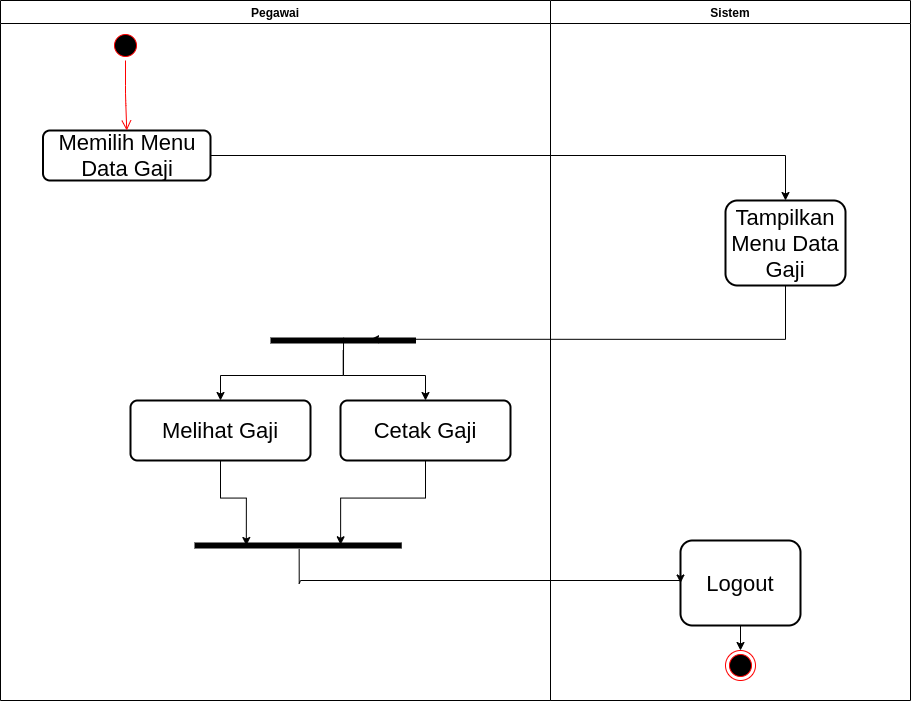

The diagram above was exported from draw.io. Its source (the exported page's mxGraphModel, read from the mxfile embedded in the PNG):
<mxGraphModel dx="1137" dy="660" grid="1" gridSize="10" guides="1" tooltips="1" connect="1" arrows="1" fold="1" page="1" pageScale="1" pageWidth="827" pageHeight="1169" math="0" shadow="0">
  <root>
    <mxCell id="0" />
    <mxCell id="1" parent="0" />
    <mxCell id="1JCNtAXwTIgcMoC_0Gkh-1" value="Pegawai" style="swimlane;fontSize=12;" parent="1" vertex="1">
      <mxGeometry x="220" y="40" width="550" height="700" as="geometry" />
    </mxCell>
    <mxCell id="1JCNtAXwTIgcMoC_0Gkh-2" value="" style="ellipse;html=1;shape=startState;fillColor=#000000;strokeColor=#ff0000;" parent="1JCNtAXwTIgcMoC_0Gkh-1" vertex="1">
      <mxGeometry x="110" y="30" width="30" height="30" as="geometry" />
    </mxCell>
    <mxCell id="1JCNtAXwTIgcMoC_0Gkh-4" value="Memilih Menu Data Gaji" style="rounded=1;whiteSpace=wrap;html=1;absoluteArcSize=1;arcSize=14;strokeWidth=2;fontSize=22;" parent="1JCNtAXwTIgcMoC_0Gkh-1" vertex="1">
      <mxGeometry x="42.5" y="130" width="167.5" height="50" as="geometry" />
    </mxCell>
    <mxCell id="1JCNtAXwTIgcMoC_0Gkh-3" value="" style="edgeStyle=orthogonalEdgeStyle;html=1;verticalAlign=bottom;endArrow=open;endSize=8;strokeColor=#ff0000;entryX=0.5;entryY=0;entryDx=0;entryDy=0;" parent="1JCNtAXwTIgcMoC_0Gkh-1" source="1JCNtAXwTIgcMoC_0Gkh-2" target="1JCNtAXwTIgcMoC_0Gkh-4" edge="1">
      <mxGeometry relative="1" as="geometry">
        <mxPoint x="125" y="120" as="targetPoint" />
      </mxGeometry>
    </mxCell>
    <mxCell id="PKptXgNA-AvRLDghFIum-2" style="edgeStyle=orthogonalEdgeStyle;rounded=0;orthogonalLoop=1;jettySize=auto;html=1;entryX=0.25;entryY=0.5;entryDx=0;entryDy=0;entryPerimeter=0;" edge="1" parent="1JCNtAXwTIgcMoC_0Gkh-1" source="1JCNtAXwTIgcMoC_0Gkh-45" target="1JCNtAXwTIgcMoC_0Gkh-62">
      <mxGeometry relative="1" as="geometry" />
    </mxCell>
    <mxCell id="1JCNtAXwTIgcMoC_0Gkh-45" value="Melihat Gaji" style="rounded=1;whiteSpace=wrap;html=1;absoluteArcSize=1;arcSize=14;strokeWidth=2;fontSize=22;" parent="1JCNtAXwTIgcMoC_0Gkh-1" vertex="1">
      <mxGeometry x="130" y="400" width="180" height="60" as="geometry" />
    </mxCell>
    <mxCell id="PKptXgNA-AvRLDghFIum-3" style="edgeStyle=orthogonalEdgeStyle;rounded=0;orthogonalLoop=1;jettySize=auto;html=1;entryX=0.705;entryY=0.464;entryDx=0;entryDy=0;entryPerimeter=0;" edge="1" parent="1JCNtAXwTIgcMoC_0Gkh-1" source="1JCNtAXwTIgcMoC_0Gkh-46" target="1JCNtAXwTIgcMoC_0Gkh-62">
      <mxGeometry relative="1" as="geometry" />
    </mxCell>
    <mxCell id="1JCNtAXwTIgcMoC_0Gkh-46" value="Cetak Gaji" style="rounded=1;whiteSpace=wrap;html=1;absoluteArcSize=1;arcSize=14;strokeWidth=2;fontSize=22;" parent="1JCNtAXwTIgcMoC_0Gkh-1" vertex="1">
      <mxGeometry x="340" y="400" width="170" height="60" as="geometry" />
    </mxCell>
    <mxCell id="1JCNtAXwTIgcMoC_0Gkh-37" value="" style="shape=line;html=1;strokeWidth=6;fontSize=22;rotation=0;" parent="1JCNtAXwTIgcMoC_0Gkh-1" vertex="1">
      <mxGeometry x="270" y="330" width="145.5" height="20" as="geometry" />
    </mxCell>
    <mxCell id="1JCNtAXwTIgcMoC_0Gkh-43" style="edgeStyle=orthogonalEdgeStyle;rounded=0;orthogonalLoop=1;jettySize=auto;html=1;fontSize=22;" parent="1JCNtAXwTIgcMoC_0Gkh-1" source="1JCNtAXwTIgcMoC_0Gkh-37" target="1JCNtAXwTIgcMoC_0Gkh-45" edge="1">
      <mxGeometry relative="1" as="geometry">
        <mxPoint x="470" y="210" as="targetPoint" />
      </mxGeometry>
    </mxCell>
    <mxCell id="1JCNtAXwTIgcMoC_0Gkh-44" style="edgeStyle=orthogonalEdgeStyle;rounded=0;orthogonalLoop=1;jettySize=auto;html=1;fontSize=22;exitX=0.502;exitY=0.357;exitDx=0;exitDy=0;exitPerimeter=0;" parent="1JCNtAXwTIgcMoC_0Gkh-1" source="1JCNtAXwTIgcMoC_0Gkh-37" target="1JCNtAXwTIgcMoC_0Gkh-46" edge="1">
      <mxGeometry relative="1" as="geometry">
        <mxPoint x="470" y="379.9999999999999" as="targetPoint" />
      </mxGeometry>
    </mxCell>
    <mxCell id="1JCNtAXwTIgcMoC_0Gkh-62" value="" style="shape=line;html=1;strokeWidth=6;fontSize=22;rotation=0;" parent="1JCNtAXwTIgcMoC_0Gkh-1" vertex="1">
      <mxGeometry x="194" y="535" width="207.25" height="20" as="geometry" />
    </mxCell>
    <mxCell id="1JCNtAXwTIgcMoC_0Gkh-7" value="Sistem" style="swimlane;" parent="1" vertex="1">
      <mxGeometry x="770" y="40" width="360" height="700" as="geometry" />
    </mxCell>
    <mxCell id="1JCNtAXwTIgcMoC_0Gkh-16" value="Tampilkan Menu Data Gaji" style="rounded=1;whiteSpace=wrap;html=1;fontSize=22;strokeWidth=2;arcSize=14;" parent="1JCNtAXwTIgcMoC_0Gkh-7" vertex="1">
      <mxGeometry x="175" y="200" width="120" height="85" as="geometry" />
    </mxCell>
    <mxCell id="1JCNtAXwTIgcMoC_0Gkh-69" style="edgeStyle=orthogonalEdgeStyle;rounded=0;orthogonalLoop=1;jettySize=auto;html=1;entryX=0.5;entryY=0;entryDx=0;entryDy=0;fontSize=12;" parent="1JCNtAXwTIgcMoC_0Gkh-7" source="1JCNtAXwTIgcMoC_0Gkh-66" target="1JCNtAXwTIgcMoC_0Gkh-68" edge="1">
      <mxGeometry relative="1" as="geometry" />
    </mxCell>
    <mxCell id="1JCNtAXwTIgcMoC_0Gkh-66" value="Logout" style="rounded=1;whiteSpace=wrap;html=1;fontSize=22;strokeWidth=2;arcSize=14;" parent="1JCNtAXwTIgcMoC_0Gkh-7" vertex="1">
      <mxGeometry x="130" y="540" width="120" height="85" as="geometry" />
    </mxCell>
    <mxCell id="1JCNtAXwTIgcMoC_0Gkh-68" value="" style="ellipse;html=1;shape=endState;fillColor=#000000;strokeColor=#ff0000;fontSize=12;" parent="1JCNtAXwTIgcMoC_0Gkh-7" vertex="1">
      <mxGeometry x="175" y="650" width="30" height="30" as="geometry" />
    </mxCell>
    <mxCell id="1JCNtAXwTIgcMoC_0Gkh-17" value="" style="edgeStyle=orthogonalEdgeStyle;rounded=0;orthogonalLoop=1;jettySize=auto;html=1;fontSize=22;" parent="1" source="1JCNtAXwTIgcMoC_0Gkh-4" target="1JCNtAXwTIgcMoC_0Gkh-16" edge="1">
      <mxGeometry relative="1" as="geometry" />
    </mxCell>
    <mxCell id="1JCNtAXwTIgcMoC_0Gkh-40" style="edgeStyle=orthogonalEdgeStyle;rounded=0;orthogonalLoop=1;jettySize=auto;html=1;fontSize=22;entryX=0.688;entryY=0.438;entryDx=0;entryDy=0;entryPerimeter=0;exitX=0.5;exitY=1;exitDx=0;exitDy=0;" parent="1" source="1JCNtAXwTIgcMoC_0Gkh-16" target="1JCNtAXwTIgcMoC_0Gkh-37" edge="1">
      <mxGeometry relative="1" as="geometry">
        <mxPoint x="810" y="310" as="targetPoint" />
        <Array as="points">
          <mxPoint x="1005" y="379" />
        </Array>
      </mxGeometry>
    </mxCell>
    <mxCell id="1JCNtAXwTIgcMoC_0Gkh-67" style="edgeStyle=orthogonalEdgeStyle;rounded=0;orthogonalLoop=1;jettySize=auto;html=1;entryX=0;entryY=0.5;entryDx=0;entryDy=0;fontSize=12;exitX=0.505;exitY=0.679;exitDx=0;exitDy=0;exitPerimeter=0;" parent="1" target="1JCNtAXwTIgcMoC_0Gkh-66" edge="1" source="1JCNtAXwTIgcMoC_0Gkh-62">
      <mxGeometry relative="1" as="geometry">
        <mxPoint x="520" y="600" as="sourcePoint" />
        <Array as="points">
          <mxPoint x="520" y="623" />
          <mxPoint x="520" y="620" />
          <mxPoint x="900" y="620" />
        </Array>
      </mxGeometry>
    </mxCell>
  </root>
</mxGraphModel>